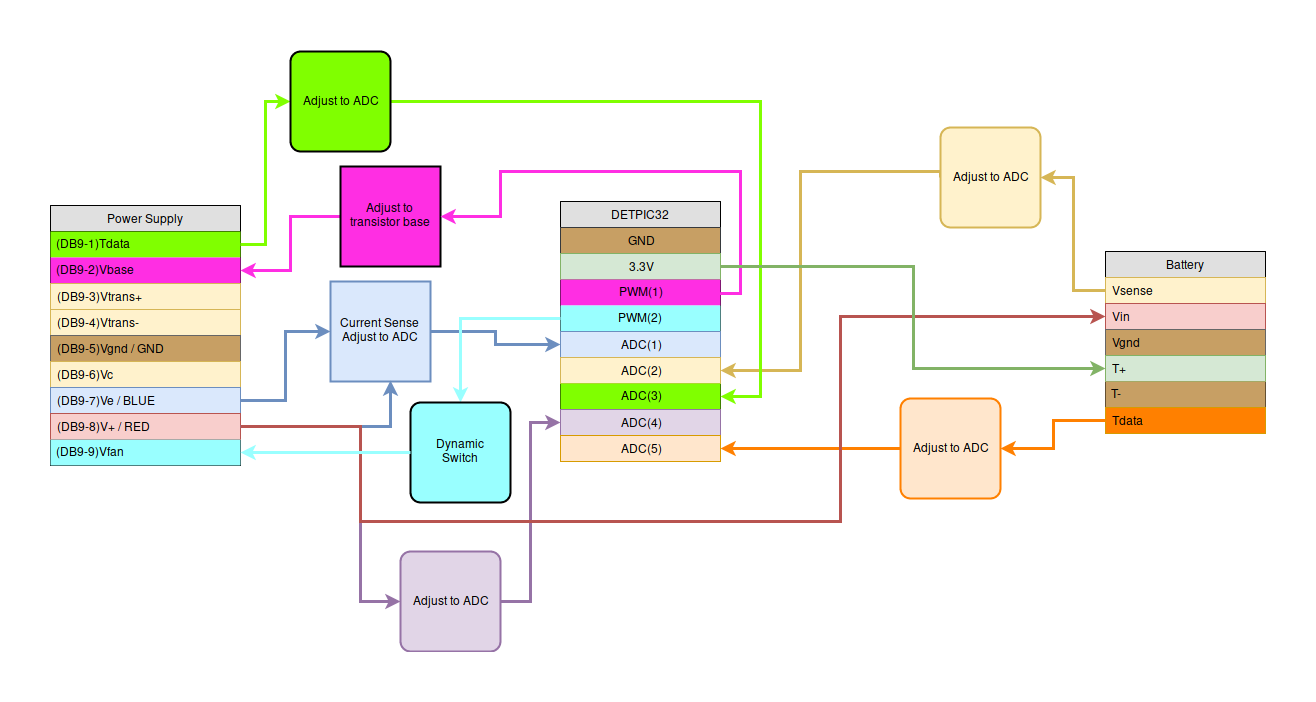

The diagram above was exported from draw.io. Its source (the exported page's mxGraphModel, read from the mxfile embedded in the PNG):
<mxGraphModel dx="876" dy="423" grid="1" gridSize="10" guides="1" tooltips="1" connect="1" arrows="1" fold="1" page="1" pageScale="1" pageWidth="850" pageHeight="1100" math="0" shadow="0">
  <root>
    <mxCell id="0" />
    <mxCell id="1" parent="0" />
    <mxCell id="8" value="Power Supply" style="swimlane;html=1;fontStyle=0;childLayout=stackLayout;horizontal=1;startSize=26;fillColor=#e0e0e0;horizontalStack=0;resizeParent=1;resizeLast=0;collapsible=1;marginBottom=0;swimlaneFillColor=#ffffff;align=center;spacing=2;fontSize=12;" vertex="1" parent="1">
      <mxGeometry x="60" y="314" width="190" height="260" as="geometry" />
    </mxCell>
    <mxCell id="29" value="(DB9-1)Tdata" style="text;html=1;strokeColor=none;fillColor=#80FF00;spacingLeft=4;spacingRight=4;whiteSpace=wrap;overflow=hidden;rotatable=0;points=[[0,0.5],[1,0.5]];portConstraint=eastwest;" vertex="1" parent="8">
      <mxGeometry y="26" width="190" height="26" as="geometry" />
    </mxCell>
    <mxCell id="31" value="(DB9-2)Vbase" style="text;html=1;strokeColor=none;fillColor=#FF2EE3;spacingLeft=4;spacingRight=4;whiteSpace=wrap;overflow=hidden;rotatable=0;points=[[0,0.5],[1,0.5]];portConstraint=eastwest;" vertex="1" parent="8">
      <mxGeometry y="52" width="190" height="26" as="geometry" />
    </mxCell>
    <mxCell id="32" value="(DB9-3)Vtrans+" style="text;html=1;strokeColor=#d6b656;fillColor=#fff2cc;spacingLeft=4;spacingRight=4;whiteSpace=wrap;overflow=hidden;rotatable=0;points=[[0,0.5],[1,0.5]];portConstraint=eastwest;" vertex="1" parent="8">
      <mxGeometry y="78" width="190" height="26" as="geometry" />
    </mxCell>
    <mxCell id="33" value="(DB9-4)Vtrans-" style="text;html=1;strokeColor=#d6b656;fillColor=#fff2cc;spacingLeft=4;spacingRight=4;whiteSpace=wrap;overflow=hidden;rotatable=0;points=[[0,0.5],[1,0.5]];portConstraint=eastwest;" vertex="1" parent="8">
      <mxGeometry y="104" width="190" height="26" as="geometry" />
    </mxCell>
    <mxCell id="34" value="(DB9-5)Vgnd / GND" style="text;html=1;strokeColor=#666666;fillColor=#C79F64;spacingLeft=4;spacingRight=4;whiteSpace=wrap;overflow=hidden;rotatable=0;points=[[0,0.5],[1,0.5]];portConstraint=eastwest;" vertex="1" parent="8">
      <mxGeometry y="130" width="190" height="26" as="geometry" />
    </mxCell>
    <mxCell id="35" value="(DB9-6)Vc" style="text;html=1;strokeColor=#d6b656;fillColor=#fff2cc;spacingLeft=4;spacingRight=4;whiteSpace=wrap;overflow=hidden;rotatable=0;points=[[0,0.5],[1,0.5]];portConstraint=eastwest;" vertex="1" parent="8">
      <mxGeometry y="156" width="190" height="26" as="geometry" />
    </mxCell>
    <mxCell id="30" value="(DB9-7)Ve / BLUE" style="text;html=1;strokeColor=#6c8ebf;fillColor=#dae8fc;spacingLeft=4;spacingRight=4;whiteSpace=wrap;overflow=hidden;rotatable=0;points=[[0,0.5],[1,0.5]];portConstraint=eastwest;" vertex="1" parent="8">
      <mxGeometry y="182" width="190" height="26" as="geometry" />
    </mxCell>
    <mxCell id="36" value="(DB9-8)V+ / RED" style="text;html=1;strokeColor=#b85450;fillColor=#f8cecc;spacingLeft=4;spacingRight=4;whiteSpace=wrap;overflow=hidden;rotatable=0;points=[[0,0.5],[1,0.5]];portConstraint=eastwest;" vertex="1" parent="8">
      <mxGeometry y="208" width="190" height="26" as="geometry" />
    </mxCell>
    <mxCell id="11" value="(DB9-9)Vfan" style="text;html=1;strokeColor=none;fillColor=#99FFFF;spacingLeft=4;spacingRight=4;whiteSpace=wrap;overflow=hidden;rotatable=0;points=[[0,0.5],[1,0.5]];portConstraint=eastwest;" vertex="1" parent="8">
      <mxGeometry y="234" width="190" height="26" as="geometry" />
    </mxCell>
    <mxCell id="12" value="Battery" style="swimlane;html=1;fontStyle=0;childLayout=stackLayout;horizontal=1;startSize=26;fillColor=#e0e0e0;horizontalStack=0;resizeParent=1;resizeLast=0;collapsible=1;marginBottom=0;swimlaneFillColor=#ffffff;align=center;" vertex="1" parent="1">
      <mxGeometry x="1115" y="360" width="160" height="182" as="geometry">
        <mxRectangle x="170" y="95" width="70" height="26" as="alternateBounds" />
      </mxGeometry>
    </mxCell>
    <mxCell id="13" value="Vsense" style="text;html=1;strokeColor=#d6b656;fillColor=#fff2cc;spacingLeft=4;spacingRight=4;whiteSpace=wrap;overflow=hidden;rotatable=0;points=[[0,0.5],[1,0.5]];portConstraint=eastwest;" vertex="1" parent="12">
      <mxGeometry y="26" width="160" height="26" as="geometry" />
    </mxCell>
    <mxCell id="25" value="Vin" style="text;html=1;strokeColor=#b85450;fillColor=#f8cecc;spacingLeft=4;spacingRight=4;whiteSpace=wrap;overflow=hidden;rotatable=0;points=[[0,0.5],[1,0.5]];portConstraint=eastwest;" vertex="1" parent="12">
      <mxGeometry y="52" width="160" height="26" as="geometry" />
    </mxCell>
    <mxCell id="14" value="Vgnd" style="text;html=1;strokeColor=#666666;fillColor=#C79F64;spacingLeft=4;spacingRight=4;whiteSpace=wrap;overflow=hidden;rotatable=0;points=[[0,0.5],[1,0.5]];portConstraint=eastwest;" vertex="1" parent="12">
      <mxGeometry y="78" width="160" height="26" as="geometry" />
    </mxCell>
    <mxCell id="26" value="T+" style="text;html=1;strokeColor=#82b366;fillColor=#d5e8d4;spacingLeft=4;spacingRight=4;whiteSpace=wrap;overflow=hidden;rotatable=0;points=[[0,0.5],[1,0.5]];portConstraint=eastwest;" vertex="1" parent="12">
      <mxGeometry y="104" width="160" height="26" as="geometry" />
    </mxCell>
    <mxCell id="27" value="T-" style="text;html=1;strokeColor=none;fillColor=#C79F64;spacingLeft=4;spacingRight=4;whiteSpace=wrap;overflow=hidden;rotatable=0;points=[[0,0.5],[1,0.5]];portConstraint=eastwest;" vertex="1" parent="12">
      <mxGeometry y="130" width="160" height="26" as="geometry" />
    </mxCell>
    <mxCell id="15" value="Tdata" style="text;html=1;strokeColor=#d79b00;fillColor=#FF8000;spacingLeft=4;spacingRight=4;whiteSpace=wrap;overflow=hidden;rotatable=0;points=[[0,0.5],[1,0.5]];portConstraint=eastwest;" vertex="1" parent="12">
      <mxGeometry y="156" width="160" height="26" as="geometry" />
    </mxCell>
    <mxCell id="16" value="&lt;div align=&quot;right&quot;&gt;DETPIC32&lt;/div&gt;" style="swimlane;html=1;fontStyle=0;childLayout=stackLayout;horizontal=1;startSize=26;fillColor=#e0e0e0;horizontalStack=0;resizeParent=1;resizeLast=0;collapsible=1;marginBottom=0;swimlaneFillColor=#ffffff;align=center;" vertex="1" parent="1">
      <mxGeometry x="570" y="310" width="160" height="260" as="geometry" />
    </mxCell>
    <mxCell id="17" value="GND" style="text;html=1;strokeColor=#36393d;fillColor=#C79F64;spacingLeft=4;spacingRight=4;whiteSpace=wrap;overflow=hidden;rotatable=0;points=[[0,0.5],[1,0.5]];portConstraint=eastwest;align=center;" vertex="1" parent="16">
      <mxGeometry y="26" width="160" height="26" as="geometry" />
    </mxCell>
    <mxCell id="51" value="3.3V" style="text;html=1;strokeColor=#82b366;fillColor=#d5e8d4;spacingLeft=4;spacingRight=4;whiteSpace=wrap;overflow=hidden;rotatable=0;points=[[0,0.5],[1,0.5]];portConstraint=eastwest;align=center;" vertex="1" parent="16">
      <mxGeometry y="52" width="160" height="26" as="geometry" />
    </mxCell>
    <mxCell id="64" value="PWM(1)" style="text;html=1;strokeColor=none;fillColor=#FF2EE3;spacingLeft=4;spacingRight=4;whiteSpace=wrap;overflow=hidden;rotatable=0;points=[[0,0.5],[1,0.5]];portConstraint=eastwest;align=center;" vertex="1" parent="16">
      <mxGeometry y="78" width="160" height="26" as="geometry" />
    </mxCell>
    <mxCell id="18" value="PWM(2)&lt;br&gt;" style="text;html=1;strokeColor=none;fillColor=#99FFFF;spacingLeft=4;spacingRight=4;whiteSpace=wrap;overflow=hidden;rotatable=0;points=[[0,0.5],[1,0.5]];portConstraint=eastwest;align=center;" vertex="1" parent="16">
      <mxGeometry y="104" width="160" height="26" as="geometry" />
    </mxCell>
    <mxCell id="41" value="ADC(1)" style="text;html=1;strokeColor=#6c8ebf;fillColor=#dae8fc;spacingLeft=4;spacingRight=4;whiteSpace=wrap;overflow=hidden;rotatable=0;points=[[0,0.5],[1,0.5]];portConstraint=eastwest;align=center;" vertex="1" parent="16">
      <mxGeometry y="130" width="160" height="26" as="geometry" />
    </mxCell>
    <mxCell id="42" value="ADC(2)" style="text;html=1;strokeColor=#d6b656;fillColor=#fff2cc;spacingLeft=4;spacingRight=4;whiteSpace=wrap;overflow=hidden;rotatable=0;points=[[0,0.5],[1,0.5]];portConstraint=eastwest;align=center;" vertex="1" parent="16">
      <mxGeometry y="156" width="160" height="26" as="geometry" />
    </mxCell>
    <mxCell id="19" value="ADC(3)" style="text;html=1;strokeColor=none;fillColor=#80FF00;spacingLeft=4;spacingRight=4;whiteSpace=wrap;overflow=hidden;rotatable=0;points=[[0,0.5],[1,0.5]];portConstraint=eastwest;align=center;" vertex="1" parent="16">
      <mxGeometry y="182" width="160" height="26" as="geometry" />
    </mxCell>
    <mxCell id="61" value="ADC(4)" style="text;html=1;strokeColor=#9673a6;fillColor=#e1d5e7;spacingLeft=4;spacingRight=4;whiteSpace=wrap;overflow=hidden;rotatable=0;points=[[0,0.5],[1,0.5]];portConstraint=eastwest;align=center;" vertex="1" parent="16">
      <mxGeometry y="208" width="160" height="26" as="geometry" />
    </mxCell>
    <mxCell id="70" value="ADC(5)" style="text;html=1;strokeColor=#d79b00;fillColor=#ffe6cc;spacingLeft=4;spacingRight=4;whiteSpace=wrap;overflow=hidden;rotatable=0;points=[[0,0.5],[1,0.5]];portConstraint=eastwest;align=center;" vertex="1" parent="16">
      <mxGeometry y="234" width="160" height="26" as="geometry" />
    </mxCell>
    <mxCell id="39" style="edgeStyle=orthogonalEdgeStyle;rounded=0;html=1;exitX=0;exitY=0.5;entryX=1;entryY=0.5;jettySize=auto;orthogonalLoop=1;fillColor=#f8cecc;strokeColor=#FF2EE3;strokeWidth=3;" edge="1" parent="1" source="37" target="31">
      <mxGeometry relative="1" as="geometry" />
    </mxCell>
    <mxCell id="47" style="edgeStyle=orthogonalEdgeStyle;rounded=0;html=1;exitX=1;exitY=0.5;entryX=0;entryY=0.5;jettySize=auto;orthogonalLoop=1;fillColor=#dae8fc;strokeColor=#6c8ebf;strokeWidth=3;" edge="1" parent="1" source="44" target="41">
      <mxGeometry relative="1" as="geometry" />
    </mxCell>
    <mxCell id="44" value="Current Sense&lt;br&gt;Adjust to ADC" style="strokeWidth=2;rounded=1;arcSize=0;whiteSpace=wrap;html=1;align=center;fillColor=#dae8fc;strokeColor=#6c8ebf;" vertex="1" parent="1">
      <mxGeometry x="340" y="390" width="100" height="100" as="geometry" />
    </mxCell>
    <mxCell id="45" style="edgeStyle=orthogonalEdgeStyle;rounded=0;html=1;exitX=1;exitY=0.5;entryX=0;entryY=0.5;jettySize=auto;orthogonalLoop=1;fillColor=#dae8fc;strokeColor=#6c8ebf;strokeWidth=3;" edge="1" parent="1" source="30" target="44">
      <mxGeometry relative="1" as="geometry">
        <Array as="points">
          <mxPoint x="295" y="509" />
          <mxPoint x="295" y="440" />
        </Array>
      </mxGeometry>
    </mxCell>
    <mxCell id="46" style="edgeStyle=orthogonalEdgeStyle;rounded=0;html=1;exitX=1;exitY=0.5;entryX=0.604;entryY=0.989;jettySize=auto;orthogonalLoop=1;fillColor=#dae8fc;strokeColor=#6c8ebf;strokeWidth=3;entryPerimeter=0;" edge="1" parent="1" source="36" target="44">
      <mxGeometry relative="1" as="geometry">
        <Array as="points">
          <mxPoint x="400" y="535" />
        </Array>
      </mxGeometry>
    </mxCell>
    <mxCell id="80" style="edgeStyle=orthogonalEdgeStyle;rounded=0;html=1;exitX=0;exitY=0.5;jettySize=auto;orthogonalLoop=1;fillColor=#fff2cc;strokeColor=#d6b656;strokeWidth=3;endArrow=classic;endFill=1;entryX=1;entryY=0.5;" edge="1" parent="1" source="48" target="42">
      <mxGeometry relative="1" as="geometry">
        <Array as="points">
          <mxPoint x="950" y="280" />
          <mxPoint x="810" y="280" />
          <mxPoint x="810" y="479" />
        </Array>
        <mxPoint x="800" y="479" as="targetPoint" />
      </mxGeometry>
    </mxCell>
    <mxCell id="48" value="Adjust to ADC" style="strokeWidth=2;rounded=1;arcSize=10;whiteSpace=wrap;html=1;align=center;fillColor=#fff2cc;strokeColor=#d6b656;" vertex="1" parent="1">
      <mxGeometry x="950" y="236" width="100" height="100" as="geometry" />
    </mxCell>
    <mxCell id="84" style="edgeStyle=orthogonalEdgeStyle;rounded=0;html=1;exitX=0;exitY=0.5;entryX=1;entryY=0.5;jettySize=auto;orthogonalLoop=1;fillColor=#ffe6cc;strokeColor=#FF8000;strokeWidth=3;" edge="1" parent="1" source="58" target="70">
      <mxGeometry relative="1" as="geometry" />
    </mxCell>
    <mxCell id="58" value="Adjust to ADC" style="strokeWidth=2;rounded=1;arcSize=10;whiteSpace=wrap;html=1;align=center;fillColor=#ffe6cc;strokeColor=#FF8000;" vertex="1" parent="1">
      <mxGeometry x="910" y="507" width="100" height="100" as="geometry" />
    </mxCell>
    <mxCell id="59" style="edgeStyle=orthogonalEdgeStyle;rounded=0;html=1;exitX=1;exitY=0.5;entryX=0;entryY=0.5;jettySize=auto;orthogonalLoop=1;fillColor=#d5e8d4;strokeColor=#80FF00;strokeWidth=3;" edge="1" parent="1" source="29" target="57">
      <mxGeometry relative="1" as="geometry" />
    </mxCell>
    <mxCell id="81" style="edgeStyle=orthogonalEdgeStyle;rounded=0;html=1;exitX=0;exitY=0.5;entryX=1;entryY=0.5;jettySize=auto;orthogonalLoop=1;fillColor=#e1d5e7;strokeColor=#9673a6;strokeWidth=3;endArrow=none;endFill=0;startArrow=classic;startFill=1;" edge="1" parent="1" source="68" target="36">
      <mxGeometry relative="1" as="geometry">
        <Array as="points">
          <mxPoint x="370" y="710" />
          <mxPoint x="370" y="535" />
        </Array>
      </mxGeometry>
    </mxCell>
    <mxCell id="82" style="edgeStyle=orthogonalEdgeStyle;rounded=0;html=1;exitX=1;exitY=0.5;entryX=0;entryY=0.5;jettySize=auto;orthogonalLoop=1;fillColor=#e1d5e7;strokeColor=#9673a6;strokeWidth=3;" edge="1" parent="1" source="68" target="61">
      <mxGeometry relative="1" as="geometry" />
    </mxCell>
    <mxCell id="68" value="Adjust to ADC" style="strokeWidth=2;rounded=1;arcSize=10;whiteSpace=wrap;html=1;align=center;fillColor=#e1d5e7;strokeColor=#9673a6;" vertex="1" parent="1">
      <mxGeometry x="410" y="660" width="100" height="100" as="geometry" />
    </mxCell>
    <mxCell id="37" value="Adjust to transistor base" style="strokeWidth=2;whiteSpace=wrap;html=1;align=center;fillColor=#FF2EE3;" vertex="1" parent="1">
      <mxGeometry x="350" y="275" width="100" height="100" as="geometry" />
    </mxCell>
    <mxCell id="75" style="edgeStyle=orthogonalEdgeStyle;rounded=0;html=1;exitX=1;exitY=0.5;entryX=1;entryY=0.5;jettySize=auto;orthogonalLoop=1;fillColor=#d5e8d4;strokeColor=#80FF00;strokeWidth=3;" edge="1" parent="1" source="57" target="19">
      <mxGeometry relative="1" as="geometry">
        <Array as="points">
          <mxPoint x="770" y="210" />
          <mxPoint x="770" y="505" />
        </Array>
      </mxGeometry>
    </mxCell>
    <mxCell id="57" value="Adjust to ADC" style="strokeWidth=2;rounded=1;arcSize=10;whiteSpace=wrap;html=1;align=center;fillColor=#80FF00;" vertex="1" parent="1">
      <mxGeometry x="300" y="160" width="100" height="100" as="geometry" />
    </mxCell>
    <mxCell id="77" style="edgeStyle=orthogonalEdgeStyle;rounded=0;html=1;exitX=1;exitY=0.5;entryX=1;entryY=0.5;jettySize=auto;orthogonalLoop=1;fillColor=#f8cecc;strokeColor=#FF2EE3;strokeWidth=3;" edge="1" parent="1" source="64" target="37">
      <mxGeometry relative="1" as="geometry">
        <Array as="points">
          <mxPoint x="750" y="402" />
          <mxPoint x="750" y="280" />
          <mxPoint x="510" y="280" />
          <mxPoint x="510" y="325" />
        </Array>
      </mxGeometry>
    </mxCell>
    <mxCell id="78" style="edgeStyle=orthogonalEdgeStyle;rounded=0;html=1;exitX=0;exitY=0.5;entryX=1;entryY=0.5;jettySize=auto;orthogonalLoop=1;fillColor=#f8cecc;strokeColor=#b85450;strokeWidth=3;startArrow=classic;startFill=1;endArrow=none;endFill=0;" edge="1" parent="1" source="25" target="36">
      <mxGeometry relative="1" as="geometry">
        <Array as="points">
          <mxPoint x="850" y="425" />
          <mxPoint x="850" y="630" />
          <mxPoint x="370" y="630" />
          <mxPoint x="370" y="535" />
        </Array>
      </mxGeometry>
    </mxCell>
    <mxCell id="79" style="edgeStyle=orthogonalEdgeStyle;rounded=0;html=1;exitX=0;exitY=0.5;entryX=1;entryY=0.5;jettySize=auto;orthogonalLoop=1;fillColor=#fff2cc;strokeColor=#d6b656;strokeWidth=3;" edge="1" parent="1" source="13" target="48">
      <mxGeometry relative="1" as="geometry" />
    </mxCell>
    <mxCell id="83" style="edgeStyle=orthogonalEdgeStyle;rounded=0;html=1;exitX=0;exitY=0.5;entryX=1;entryY=0.5;jettySize=auto;orthogonalLoop=1;fillColor=#ffe6cc;strokeColor=#FF8000;strokeWidth=3;" edge="1" parent="1" source="15" target="58">
      <mxGeometry relative="1" as="geometry" />
    </mxCell>
    <mxCell id="86" style="edgeStyle=orthogonalEdgeStyle;rounded=0;html=1;exitX=1;exitY=0.5;entryX=0;entryY=0.5;jettySize=auto;orthogonalLoop=1;strokeWidth=3;fillColor=#d5e8d4;strokeColor=#82b366;" edge="1" parent="1" source="51" target="26">
      <mxGeometry relative="1" as="geometry" />
    </mxCell>
    <mxCell id="1d589c2cffc80e64-88" style="edgeStyle=orthogonalEdgeStyle;rounded=0;html=1;exitX=0.5;exitY=0;entryX=0;entryY=0.5;startArrow=classic;startFill=1;endArrow=none;endFill=0;jettySize=auto;orthogonalLoop=1;strokeColor=#99FFFF;strokeWidth=3;" edge="1" parent="1" source="1d589c2cffc80e64-86" target="18">
      <mxGeometry relative="1" as="geometry" />
    </mxCell>
    <mxCell id="1d589c2cffc80e64-86" value="Dynamic &lt;br&gt;Switch" style="strokeWidth=2;rounded=1;arcSize=10;whiteSpace=wrap;html=1;align=center;fillColor=#99FFFF;" vertex="1" parent="1">
      <mxGeometry x="420" y="511" width="100" height="100" as="geometry" />
    </mxCell>
    <mxCell id="1d589c2cffc80e64-91" style="edgeStyle=orthogonalEdgeStyle;rounded=0;html=1;exitX=1;exitY=0.5;entryX=0;entryY=0.5;startArrow=classic;startFill=1;endArrow=none;endFill=0;jettySize=auto;orthogonalLoop=1;strokeColor=#99FFFF;strokeWidth=3;" edge="1" parent="1" source="11" target="1d589c2cffc80e64-86">
      <mxGeometry relative="1" as="geometry" />
    </mxCell>
  </root>
</mxGraphModel>